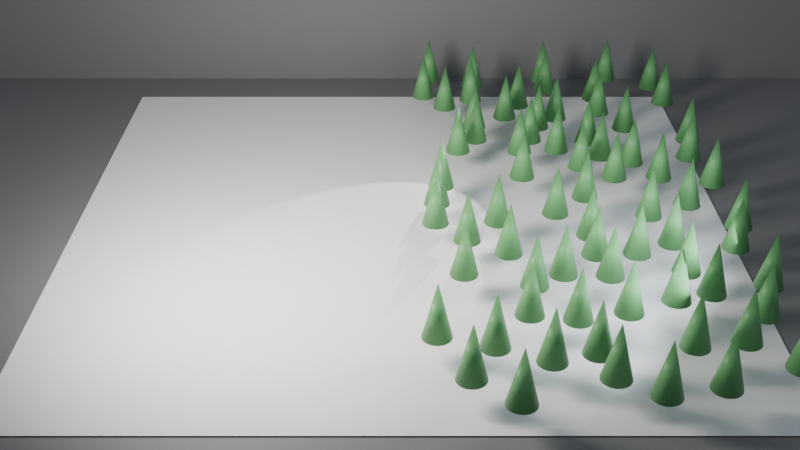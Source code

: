 # Source: ch05_04_distribution_solution.blend  (saved by Blender 5.3.31; exported with 4.5.12 LTS)
import bpy
from mathutils import Matrix  # noqa: F401  (used for matrix-valued properties, if any)

bpy.ops.wm.read_factory_settings(use_empty=True)
scene = bpy.context.scene
scene.name = 'SC_GN4'

# ---- collections
col_set = bpy.data.collections.new('SET'); scene.collection.children.link(col_set)
col_lights = bpy.data.collections.new('LIGHTS'); scene.collection.children.link(col_lights)
col_cameras = bpy.data.collections.new('CAMERAS'); scene.collection.children.link(col_cameras)

# ---- materials (node trees are filled in below, after node groups)
mat_mat_studio_grey = bpy.data.materials.new('MAT_Studio_Grey')
mat_mat_studio_grey.diffuse_color = (0.18, 0.18, 0.18, 1.0)
mat_mat_tree = bpy.data.materials.new('MAT_Tree')

# ---- node groups
ng_gn_field = bpy.data.node_groups.new('GN_Field', 'GeometryNodeTree')
_s = ng_gn_field.interface.new_socket(name='Geometry', in_out='OUTPUT', socket_type='NodeSocketGeometry')
_N = ng_gn_field.nodes; _L = ng_gn_field.links
n0 = _N.new('NodeGroupOutput'); n0.name = 'Group Output'; n0.location = (1700, 0)
n1 = _N.new('GeometryNodeMeshGrid'); n1.name = 'Grid'; n1.location = (-900, 0)
n1.inputs[0].default_value = 10.0
n1.inputs[1].default_value = 10.0
n1.inputs[2].default_value = 11
n1.inputs[3].default_value = 11
n2 = _N.new('GeometryNodeMeshCone'); n2.name = 'Cone'; n2.location = (-900, -400)
n2.inputs[4].default_value = 0.2
n2.inputs[5].default_value = 0.8
n3 = _N.new('GeometryNodeTransform'); n3.name = 'Transform Geometry'; n3.location = (-650, -400)
n3.width = 160
n3.inputs[1].default_value = (0.0, 0.0, 0.4)
n4 = _N.new('GeometryNodeSetMaterial'); n4.name = 'Set Material'; n4.location = (-400, -400)
n4.inputs[2].default_value = mat_mat_tree
n5 = _N.new('GeometryNodeDistributePointsOnFaces'); n5.name = 'Distribute Points on Faces'; n5.location = (-300, 100)
n5.width = 180
n5.distribute_method = 'POISSON'
n5.inputs[2].default_value = 0.5
n5.inputs[3].default_value = 3.0
n6 = _N.new('GeometryNodeInputPosition'); n6.name = 'Position'; n6.location = (-900, 300)
n7 = _N.new('ShaderNodeSeparateXYZ'); n7.name = 'Separate XYZ'; n7.location = (-700, 300)
n8 = _N.new('ShaderNodeMath'); n8.name = 'Math'; n8.location = (-500, 300)
n8.operation = 'GREATER_THAN'
n8.inputs[1].default_value = 0.0
n9 = _N.new('GeometryNodeInstanceOnPoints'); n9.name = 'Instance on Points'; n9.location = (300, 100)
n10 = _N.new('GeometryNodeJoinGeometry'); n10.name = 'Join Geometry'; n10.location = (900, 0)
n11 = _N.new('GeometryNodeSetShadeSmooth'); n11.name = 'Set Shade Smooth'; n11.location = (1200, 0)
_L.new(n2.outputs[0], n3.inputs[0])
_L.new(n3.outputs[0], n4.inputs[0])
_L.new(n1.outputs[0], n5.inputs[0])
_L.new(n6.outputs[0], n7.inputs[0])
_L.new(n7.outputs[0], n8.inputs[0])
_L.new(n8.outputs[0], n5.inputs[5])
_L.new(n5.outputs[0], n9.inputs[0])
_L.new(n4.outputs[0], n9.inputs[2])
_L.new(n5.outputs[2], n9.inputs[5])
_L.new(n1.outputs[0], n10.inputs[0])
_L.new(n9.outputs[0], n10.inputs[0])
_L.new(n10.outputs[0], n11.inputs[0])
_L.new(n11.outputs[0], n0.inputs[0])
n0.is_active_output = True

# ---- material node trees
mat_mat_studio_grey.use_nodes = True; mat_mat_studio_grey.node_tree.nodes.clear()
_N = mat_mat_studio_grey.node_tree.nodes; _L = mat_mat_studio_grey.node_tree.links
n0 = _N.new('ShaderNodeBsdfPrincipled'); n0.name = 'Principled BSDF'; n0.location = (-200, 100)
n0.inputs[0].default_value = (0.18, 0.18, 0.18, 1.0)
n0.inputs[2].default_value = 0.6
n0.inputs[10].default_value = 0.005
n1 = _N.new('ShaderNodeOutputMaterial'); n1.name = 'Material Output'; n1.location = (200, 100)
_L.new(n0.outputs[0], n1.inputs[0])
n1.is_active_output = True
mat_mat_tree.use_nodes = True; mat_mat_tree.node_tree.nodes.clear()
_N = mat_mat_tree.node_tree.nodes; _L = mat_mat_tree.node_tree.links
n0 = _N.new('ShaderNodeBsdfPrincipled'); n0.name = 'Principled BSDF'; n0.location = (-200, 100)
n0.inputs[0].default_value = (0.12, 0.35, 0.12, 1.0)
n0.inputs[10].default_value = 0.005
n1 = _N.new('ShaderNodeOutputMaterial'); n1.name = 'Material Output'; n1.location = (200, 100)
_L.new(n0.outputs[0], n1.inputs[0])
n1.is_active_output = True

# ---- world
world_wo_neutral = bpy.data.worlds.new('WO_Neutral'); scene.world = world_wo_neutral
world_wo_neutral.use_nodes = True; world_wo_neutral.node_tree.nodes.clear()
_N = world_wo_neutral.node_tree.nodes; _L = world_wo_neutral.node_tree.links
n0 = _N.new('ShaderNodeBackground'); n0.name = 'Background'; n0.location = (-200, 100)
n0.inputs[0].default_value = (0.3, 0.33, 0.38, 1.0)
n1 = _N.new('ShaderNodeOutputWorld'); n1.name = 'World Output'; n1.location = (200, 100)
_L.new(n0.outputs[0], n1.inputs[0])
n1.is_active_output = True

# ---- cameras
cam_ca_main = bpy.data.cameras.new('CA_Main')
cam_ca_main.clip_end = 200.0
cam_ca_front = bpy.data.cameras.new('CA_Front')
cam_ca_front.clip_end = 200.0
cam_ca_high = bpy.data.cameras.new('CA_High')
cam_ca_high.clip_end = 200.0

# ---- lights
light_la_key = bpy.data.lights.new('LA_Key', 'AREA')
light_la_key.color = (1.0, 0.95, 0.88)
light_la_key.energy = 600.0
light_la_key.size = 2.0
light_la_fill = bpy.data.lights.new('LA_Fill', 'AREA')
light_la_fill.color = (0.85, 0.9, 1.0)
light_la_fill.energy = 150.0
light_la_fill.size = 3.0
light_la_rim = bpy.data.lights.new('LA_Rim', 'SPOT')
light_la_rim.energy = 500.0

# ---- meshes
me_me_geo_field = bpy.data.meshes.new('ME_GEO_Field')
me_me_geo_field.from_pydata([], [], [])
me_me_geo_field.update()
me_me_floor = bpy.data.meshes.new('ME_Floor')
me_me_floor.from_pydata([(-10.0, -10.0, 0.0), (10.0, -10.0, 0.0), (-10.0, 10.0, 0.0), (10.0, 10.0, 0.0)], [], [(0, 1, 3, 2)])
_uv = me_me_floor.uv_layers.new(name='UVMap')
_uv.uv.foreach_set('vector', [0.0, 0.0, 1.0, 0.0, 1.0, 1.0, 0.0, 1.0])
me_me_floor.materials.append(mat_mat_studio_grey)
me_me_floor.update()
me_me_backdrop = bpy.data.meshes.new('ME_Backdrop')
me_me_backdrop.from_pydata([(-10.0, -10.0, 0.0), (10.0, -10.0, 0.0), (-10.0, 10.0, 0.0), (10.0, 10.0, 0.0)], [], [(0, 1, 3, 2)])
_uv = me_me_backdrop.uv_layers.new(name='UVMap')
_uv.uv.foreach_set('vector', [0.0, 0.0, 1.0, 0.0, 1.0, 1.0, 0.0, 1.0])
me_me_backdrop.materials.append(mat_mat_studio_grey)
me_me_backdrop.update()

# ---- objects
ob_geo_field = bpy.data.objects.new('GEO_Field', me_me_geo_field)
ob_geo_floor = bpy.data.objects.new('GEO_Floor', me_me_floor)
ob_geo_backdrop = bpy.data.objects.new('GEO_Backdrop', me_me_backdrop)
ob_lgt_key = bpy.data.objects.new('LGT_Key', light_la_key)
ob_lgt_fill = bpy.data.objects.new('LGT_Fill', light_la_fill)
ob_lgt_rim = bpy.data.objects.new('LGT_Rim', light_la_rim)
ob_emp_target = bpy.data.objects.new('EMP_Target', None)
ob_cam_main = bpy.data.objects.new('CAM_Main', cam_ca_main)
ob_cam_front = bpy.data.objects.new('CAM_Front', cam_ca_front)
ob_cam_high = bpy.data.objects.new('CAM_High', cam_ca_high)

# ---- transforms, parenting, visibility, modifiers, constraints
ob_geo_field.location = (0.0, 0.0, 0.02)
_m = ob_geo_field.modifiers.new('GeometryNodes', 'NODES')
_m.node_group = ng_gn_field
ob_geo_floor.location = (0.0, 0.0, 0.0)
ob_geo_backdrop.location = (0.0, 6.0, 10.0)
ob_geo_backdrop.rotation_euler = (1.571, 0.0, 0.0)
ob_lgt_key.location = (-3.0, -3.0, 4.0)
_c = ob_lgt_key.constraints.new('TRACK_TO'); _c.name = 'Track To'
_c.target = ob_emp_target
ob_lgt_fill.location = (3.5, -2.5, 2.0)
_c = ob_lgt_fill.constraints.new('TRACK_TO'); _c.name = 'Track To'
_c.target = ob_emp_target
ob_lgt_rim.location = (1.8, 2.6, 3.2)
_c = ob_lgt_rim.constraints.new('TRACK_TO'); _c.name = 'Track To'
_c.target = ob_emp_target
ob_emp_target.location = (0.0, 0.0, 0.6)
ob_emp_target.empty_display_size = 0.5
ob_cam_main.location = (0.0, -8.0, 2.2)
_c = ob_cam_main.constraints.new('TRACK_TO'); _c.name = 'Track To'
_c.target = ob_emp_target
ob_cam_front.location = (0.0, -15.0, 8.5)
ob_cam_front.rotation_euler = (1.055, -0.0, 0.0)
ob_cam_high.location = (0.01, -0.01, 21.0)
ob_cam_high.rotation_euler = (0.0007432, 6.972e-05, 0.7854)

# ---- collection membership
scene.collection.objects.link(ob_geo_field)
col_set.objects.link(ob_geo_floor)
col_set.objects.link(ob_geo_backdrop)
col_lights.objects.link(ob_lgt_key)
col_lights.objects.link(ob_lgt_fill)
col_lights.objects.link(ob_lgt_rim)
col_cameras.objects.link(ob_emp_target)
col_cameras.objects.link(ob_cam_main)
col_cameras.objects.link(ob_cam_front)
col_cameras.objects.link(ob_cam_high)

# ---- scene / render settings (as saved in the file)
scene.camera = ob_cam_front
scene.frame_start = 1; scene.frame_end = 250; scene.frame_set(1)
scene.render.engine = 'BLENDER_EEVEE_NEXT'
scene.render.resolution_percentage = 50
scene.render.bake_bias = 0.0
scene.render.bake_samples = 0
scene.render.compositor_device = 'GPU'
scene.eevee.use_volume_custom_range = False
scene.eevee.fast_gi_thickness_near = 0.1
scene.eevee.fast_gi_thickness_far = 0.0
scene.eevee.ray_tracing_options.screen_trace_thickness = 0.1
bpy.context.view_layer.update()

